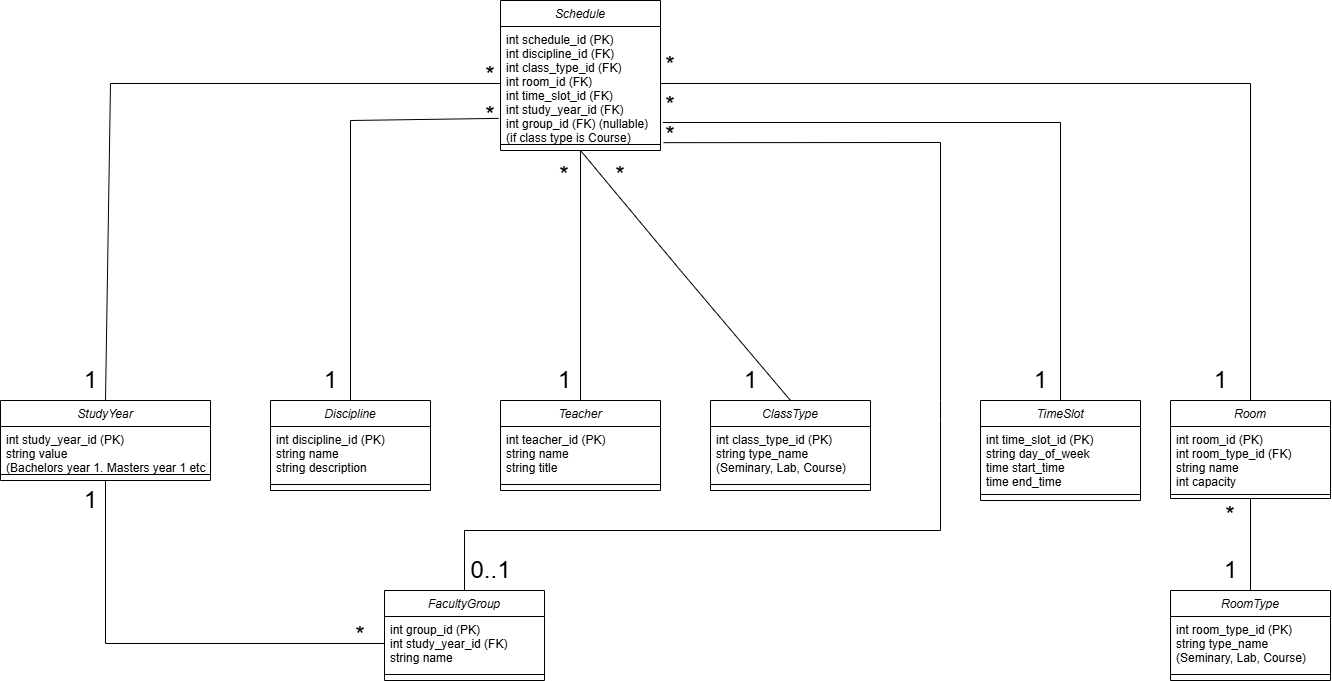

The diagram above was exported from draw.io. Its source (the exported page's mxGraphModel, read from the mxfile embedded in the PNG):
<mxGraphModel dx="3172" dy="2118" grid="1" gridSize="10" guides="1" tooltips="1" connect="1" arrows="1" fold="1" page="1" pageScale="1" pageWidth="827" pageHeight="1169" math="0" shadow="0">
  <root>
    <mxCell id="WIyWlLk6GJQsqaUBKTNV-0" />
    <mxCell id="WIyWlLk6GJQsqaUBKTNV-1" parent="WIyWlLk6GJQsqaUBKTNV-0" />
    <mxCell id="zkfFHV4jXpPFQw0GAbJ--0" value="Schedule" style="swimlane;fontStyle=2;align=center;verticalAlign=top;childLayout=stackLayout;horizontal=1;startSize=26;horizontalStack=0;resizeParent=1;resizeLast=0;collapsible=1;marginBottom=0;rounded=0;shadow=0;strokeWidth=1;" parent="WIyWlLk6GJQsqaUBKTNV-1" vertex="1">
      <mxGeometry x="370" y="-120" width="160" height="150" as="geometry">
        <mxRectangle x="360" y="90" width="160" height="26" as="alternateBounds" />
      </mxGeometry>
    </mxCell>
    <mxCell id="zkfFHV4jXpPFQw0GAbJ--1" value="int schedule_id (PK)&#10;int discipline_id (FK)&#10;int class_type_id (FK)&#10;int room_id (FK)&#10;int time_slot_id (FK)&#10;int study_year_id (FK)&#10;int group_id (FK) (nullable)&#10;(if class type is Course)" style="text;align=left;verticalAlign=top;spacingLeft=4;spacingRight=4;overflow=hidden;rotatable=0;points=[[0,0.5],[1,0.5]];portConstraint=eastwest;" parent="zkfFHV4jXpPFQw0GAbJ--0" vertex="1">
      <mxGeometry y="26" width="160" height="114" as="geometry" />
    </mxCell>
    <mxCell id="zkfFHV4jXpPFQw0GAbJ--4" value="" style="line;html=1;strokeWidth=1;align=left;verticalAlign=middle;spacingTop=-1;spacingLeft=3;spacingRight=3;rotatable=0;labelPosition=right;points=[];portConstraint=eastwest;" parent="zkfFHV4jXpPFQw0GAbJ--0" vertex="1">
      <mxGeometry y="140" width="160" height="8" as="geometry" />
    </mxCell>
    <mxCell id="e2GwIdpZELq_1W1v65EN-0" value="StudyYear" style="swimlane;fontStyle=2;align=center;verticalAlign=top;childLayout=stackLayout;horizontal=1;startSize=26;horizontalStack=0;resizeParent=1;resizeLast=0;collapsible=1;marginBottom=0;rounded=0;shadow=0;strokeWidth=1;" vertex="1" parent="WIyWlLk6GJQsqaUBKTNV-1">
      <mxGeometry x="-130" y="280" width="210" height="80" as="geometry">
        <mxRectangle x="360" y="90" width="160" height="26" as="alternateBounds" />
      </mxGeometry>
    </mxCell>
    <mxCell id="e2GwIdpZELq_1W1v65EN-1" value="int study_year_id (PK)&#10;string value&#10;(Bachelors year 1. Masters year 1 etc)&#10;&#10;" style="text;align=left;verticalAlign=top;spacingLeft=4;spacingRight=4;overflow=hidden;rotatable=0;points=[[0,0.5],[1,0.5]];portConstraint=eastwest;" vertex="1" parent="e2GwIdpZELq_1W1v65EN-0">
      <mxGeometry y="26" width="210" height="44" as="geometry" />
    </mxCell>
    <mxCell id="e2GwIdpZELq_1W1v65EN-2" value="" style="line;html=1;strokeWidth=1;align=left;verticalAlign=middle;spacingTop=-1;spacingLeft=3;spacingRight=3;rotatable=0;labelPosition=right;points=[];portConstraint=eastwest;" vertex="1" parent="e2GwIdpZELq_1W1v65EN-0">
      <mxGeometry y="70" width="210" height="8" as="geometry" />
    </mxCell>
    <mxCell id="e2GwIdpZELq_1W1v65EN-4" value="Discipline" style="swimlane;fontStyle=2;align=center;verticalAlign=top;childLayout=stackLayout;horizontal=1;startSize=26;horizontalStack=0;resizeParent=1;resizeLast=0;collapsible=1;marginBottom=0;rounded=0;shadow=0;strokeWidth=1;" vertex="1" parent="WIyWlLk6GJQsqaUBKTNV-1">
      <mxGeometry x="140" y="280" width="160" height="90" as="geometry">
        <mxRectangle x="360" y="90" width="160" height="26" as="alternateBounds" />
      </mxGeometry>
    </mxCell>
    <mxCell id="e2GwIdpZELq_1W1v65EN-5" value="int discipline_id (PK)&#10;string name&#10;string description" style="text;align=left;verticalAlign=top;spacingLeft=4;spacingRight=4;overflow=hidden;rotatable=0;points=[[0,0.5],[1,0.5]];portConstraint=eastwest;" vertex="1" parent="e2GwIdpZELq_1W1v65EN-4">
      <mxGeometry y="26" width="160" height="54" as="geometry" />
    </mxCell>
    <mxCell id="e2GwIdpZELq_1W1v65EN-6" value="" style="line;html=1;strokeWidth=1;align=left;verticalAlign=middle;spacingTop=-1;spacingLeft=3;spacingRight=3;rotatable=0;labelPosition=right;points=[];portConstraint=eastwest;" vertex="1" parent="e2GwIdpZELq_1W1v65EN-4">
      <mxGeometry y="80" width="160" height="8" as="geometry" />
    </mxCell>
    <mxCell id="e2GwIdpZELq_1W1v65EN-7" value="Teacher" style="swimlane;fontStyle=2;align=center;verticalAlign=top;childLayout=stackLayout;horizontal=1;startSize=26;horizontalStack=0;resizeParent=1;resizeLast=0;collapsible=1;marginBottom=0;rounded=0;shadow=0;strokeWidth=1;" vertex="1" parent="WIyWlLk6GJQsqaUBKTNV-1">
      <mxGeometry x="370" y="280" width="160" height="90" as="geometry">
        <mxRectangle x="360" y="90" width="160" height="26" as="alternateBounds" />
      </mxGeometry>
    </mxCell>
    <mxCell id="e2GwIdpZELq_1W1v65EN-8" value="int teacher_id (PK)&#10;string name&#10;string title&#10;" style="text;align=left;verticalAlign=top;spacingLeft=4;spacingRight=4;overflow=hidden;rotatable=0;points=[[0,0.5],[1,0.5]];portConstraint=eastwest;" vertex="1" parent="e2GwIdpZELq_1W1v65EN-7">
      <mxGeometry y="26" width="160" height="54" as="geometry" />
    </mxCell>
    <mxCell id="e2GwIdpZELq_1W1v65EN-9" value="" style="line;html=1;strokeWidth=1;align=left;verticalAlign=middle;spacingTop=-1;spacingLeft=3;spacingRight=3;rotatable=0;labelPosition=right;points=[];portConstraint=eastwest;" vertex="1" parent="e2GwIdpZELq_1W1v65EN-7">
      <mxGeometry y="80" width="160" height="8" as="geometry" />
    </mxCell>
    <mxCell id="e2GwIdpZELq_1W1v65EN-10" value="ClassType" style="swimlane;fontStyle=2;align=center;verticalAlign=top;childLayout=stackLayout;horizontal=1;startSize=26;horizontalStack=0;resizeParent=1;resizeLast=0;collapsible=1;marginBottom=0;rounded=0;shadow=0;strokeWidth=1;" vertex="1" parent="WIyWlLk6GJQsqaUBKTNV-1">
      <mxGeometry x="580" y="280" width="160" height="90" as="geometry">
        <mxRectangle x="360" y="90" width="160" height="26" as="alternateBounds" />
      </mxGeometry>
    </mxCell>
    <mxCell id="e2GwIdpZELq_1W1v65EN-11" value="int class_type_id (PK)&#10;string type_name&#10;(Seminary, Lab, Course)&#10;" style="text;align=left;verticalAlign=top;spacingLeft=4;spacingRight=4;overflow=hidden;rotatable=0;points=[[0,0.5],[1,0.5]];portConstraint=eastwest;" vertex="1" parent="e2GwIdpZELq_1W1v65EN-10">
      <mxGeometry y="26" width="160" height="54" as="geometry" />
    </mxCell>
    <mxCell id="e2GwIdpZELq_1W1v65EN-12" value="" style="line;html=1;strokeWidth=1;align=left;verticalAlign=middle;spacingTop=-1;spacingLeft=3;spacingRight=3;rotatable=0;labelPosition=right;points=[];portConstraint=eastwest;" vertex="1" parent="e2GwIdpZELq_1W1v65EN-10">
      <mxGeometry y="80" width="160" height="8" as="geometry" />
    </mxCell>
    <mxCell id="e2GwIdpZELq_1W1v65EN-13" value="TimeSlot" style="swimlane;fontStyle=2;align=center;verticalAlign=top;childLayout=stackLayout;horizontal=1;startSize=26;horizontalStack=0;resizeParent=1;resizeLast=0;collapsible=1;marginBottom=0;rounded=0;shadow=0;strokeWidth=1;" vertex="1" parent="WIyWlLk6GJQsqaUBKTNV-1">
      <mxGeometry x="850" y="280" width="160" height="100" as="geometry">
        <mxRectangle x="360" y="90" width="160" height="26" as="alternateBounds" />
      </mxGeometry>
    </mxCell>
    <mxCell id="e2GwIdpZELq_1W1v65EN-14" value="int time_slot_id (PK)&#10;string day_of_week&#10;time start_time&#10;time end_time" style="text;align=left;verticalAlign=top;spacingLeft=4;spacingRight=4;overflow=hidden;rotatable=0;points=[[0,0.5],[1,0.5]];portConstraint=eastwest;" vertex="1" parent="e2GwIdpZELq_1W1v65EN-13">
      <mxGeometry y="26" width="160" height="64" as="geometry" />
    </mxCell>
    <mxCell id="e2GwIdpZELq_1W1v65EN-15" value="" style="line;html=1;strokeWidth=1;align=left;verticalAlign=middle;spacingTop=-1;spacingLeft=3;spacingRight=3;rotatable=0;labelPosition=right;points=[];portConstraint=eastwest;" vertex="1" parent="e2GwIdpZELq_1W1v65EN-13">
      <mxGeometry y="90" width="160" height="8" as="geometry" />
    </mxCell>
    <mxCell id="e2GwIdpZELq_1W1v65EN-16" value="Room" style="swimlane;fontStyle=2;align=center;verticalAlign=top;childLayout=stackLayout;horizontal=1;startSize=26;horizontalStack=0;resizeParent=1;resizeLast=0;collapsible=1;marginBottom=0;rounded=0;shadow=0;strokeWidth=1;" vertex="1" parent="WIyWlLk6GJQsqaUBKTNV-1">
      <mxGeometry x="1040" y="280" width="160" height="98" as="geometry">
        <mxRectangle x="360" y="90" width="160" height="26" as="alternateBounds" />
      </mxGeometry>
    </mxCell>
    <mxCell id="e2GwIdpZELq_1W1v65EN-17" value="int room_id (PK)&#10;int room_type_id (FK)&#10;string name&#10;int capacity&#10;" style="text;align=left;verticalAlign=top;spacingLeft=4;spacingRight=4;overflow=hidden;rotatable=0;points=[[0,0.5],[1,0.5]];portConstraint=eastwest;" vertex="1" parent="e2GwIdpZELq_1W1v65EN-16">
      <mxGeometry y="26" width="160" height="64" as="geometry" />
    </mxCell>
    <mxCell id="e2GwIdpZELq_1W1v65EN-18" value="" style="line;html=1;strokeWidth=1;align=left;verticalAlign=middle;spacingTop=-1;spacingLeft=3;spacingRight=3;rotatable=0;labelPosition=right;points=[];portConstraint=eastwest;" vertex="1" parent="e2GwIdpZELq_1W1v65EN-16">
      <mxGeometry y="90" width="160" height="8" as="geometry" />
    </mxCell>
    <mxCell id="e2GwIdpZELq_1W1v65EN-19" value="RoomType" style="swimlane;fontStyle=2;align=center;verticalAlign=top;childLayout=stackLayout;horizontal=1;startSize=26;horizontalStack=0;resizeParent=1;resizeLast=0;collapsible=1;marginBottom=0;rounded=0;shadow=0;strokeWidth=1;" vertex="1" parent="WIyWlLk6GJQsqaUBKTNV-1">
      <mxGeometry x="1040" y="470" width="160" height="90" as="geometry">
        <mxRectangle x="360" y="90" width="160" height="26" as="alternateBounds" />
      </mxGeometry>
    </mxCell>
    <mxCell id="e2GwIdpZELq_1W1v65EN-20" value="int room_type_id (PK)&#10;string type_name&#10;(Seminary, Lab, Course)" style="text;align=left;verticalAlign=top;spacingLeft=4;spacingRight=4;overflow=hidden;rotatable=0;points=[[0,0.5],[1,0.5]];portConstraint=eastwest;" vertex="1" parent="e2GwIdpZELq_1W1v65EN-19">
      <mxGeometry y="26" width="160" height="54" as="geometry" />
    </mxCell>
    <mxCell id="e2GwIdpZELq_1W1v65EN-21" value="" style="line;html=1;strokeWidth=1;align=left;verticalAlign=middle;spacingTop=-1;spacingLeft=3;spacingRight=3;rotatable=0;labelPosition=right;points=[];portConstraint=eastwest;" vertex="1" parent="e2GwIdpZELq_1W1v65EN-19">
      <mxGeometry y="80" width="160" height="8" as="geometry" />
    </mxCell>
    <mxCell id="e2GwIdpZELq_1W1v65EN-22" value="FacultyGroup" style="swimlane;fontStyle=2;align=center;verticalAlign=top;childLayout=stackLayout;horizontal=1;startSize=26;horizontalStack=0;resizeParent=1;resizeLast=0;collapsible=1;marginBottom=0;rounded=0;shadow=0;strokeWidth=1;" vertex="1" parent="WIyWlLk6GJQsqaUBKTNV-1">
      <mxGeometry x="254" y="470" width="160" height="90" as="geometry">
        <mxRectangle x="360" y="90" width="160" height="26" as="alternateBounds" />
      </mxGeometry>
    </mxCell>
    <mxCell id="e2GwIdpZELq_1W1v65EN-23" value="int group_id (PK)&#10;int study_year_id (FK)&#10;string name" style="text;align=left;verticalAlign=top;spacingLeft=4;spacingRight=4;overflow=hidden;rotatable=0;points=[[0,0.5],[1,0.5]];portConstraint=eastwest;" vertex="1" parent="e2GwIdpZELq_1W1v65EN-22">
      <mxGeometry y="26" width="160" height="54" as="geometry" />
    </mxCell>
    <mxCell id="e2GwIdpZELq_1W1v65EN-24" value="" style="line;html=1;strokeWidth=1;align=left;verticalAlign=middle;spacingTop=-1;spacingLeft=3;spacingRight=3;rotatable=0;labelPosition=right;points=[];portConstraint=eastwest;" vertex="1" parent="e2GwIdpZELq_1W1v65EN-22">
      <mxGeometry y="80" width="160" height="8" as="geometry" />
    </mxCell>
    <mxCell id="e2GwIdpZELq_1W1v65EN-28" value="" style="endArrow=none;html=1;rounded=0;entryX=0.5;entryY=1;entryDx=0;entryDy=0;exitX=0.5;exitY=0;exitDx=0;exitDy=0;" edge="1" parent="WIyWlLk6GJQsqaUBKTNV-1" source="e2GwIdpZELq_1W1v65EN-19" target="e2GwIdpZELq_1W1v65EN-16">
      <mxGeometry width="50" height="50" relative="1" as="geometry">
        <mxPoint x="1060" y="390" as="sourcePoint" />
        <mxPoint x="1110" y="340" as="targetPoint" />
      </mxGeometry>
    </mxCell>
    <mxCell id="e2GwIdpZELq_1W1v65EN-29" value="" style="endArrow=none;html=1;rounded=0;entryX=0.5;entryY=1;entryDx=0;entryDy=0;" edge="1" parent="WIyWlLk6GJQsqaUBKTNV-1" target="zkfFHV4jXpPFQw0GAbJ--0">
      <mxGeometry width="50" height="50" relative="1" as="geometry">
        <mxPoint x="450" y="280" as="sourcePoint" />
        <mxPoint x="500" y="230" as="targetPoint" />
      </mxGeometry>
    </mxCell>
    <mxCell id="e2GwIdpZELq_1W1v65EN-30" value="" style="endArrow=none;html=1;rounded=0;entryX=-0.011;entryY=0.806;entryDx=0;entryDy=0;entryPerimeter=0;" edge="1" parent="WIyWlLk6GJQsqaUBKTNV-1" target="zkfFHV4jXpPFQw0GAbJ--1">
      <mxGeometry width="50" height="50" relative="1" as="geometry">
        <mxPoint x="220" y="280" as="sourcePoint" />
        <mxPoint x="270" y="230" as="targetPoint" />
        <Array as="points">
          <mxPoint x="220" />
        </Array>
      </mxGeometry>
    </mxCell>
    <mxCell id="e2GwIdpZELq_1W1v65EN-31" value="" style="endArrow=none;html=1;rounded=0;exitX=0.5;exitY=0;exitDx=0;exitDy=0;entryX=0;entryY=0.5;entryDx=0;entryDy=0;" edge="1" parent="WIyWlLk6GJQsqaUBKTNV-1" source="e2GwIdpZELq_1W1v65EN-0" target="zkfFHV4jXpPFQw0GAbJ--1">
      <mxGeometry width="50" height="50" relative="1" as="geometry">
        <mxPoint x="40" y="270" as="sourcePoint" />
        <mxPoint x="440" y="240" as="targetPoint" />
        <Array as="points">
          <mxPoint x="-20" y="-37" />
        </Array>
      </mxGeometry>
    </mxCell>
    <mxCell id="e2GwIdpZELq_1W1v65EN-32" value="" style="endArrow=none;html=1;rounded=0;entryX=0.5;entryY=0;entryDx=0;entryDy=0;" edge="1" parent="WIyWlLk6GJQsqaUBKTNV-1" target="e2GwIdpZELq_1W1v65EN-10">
      <mxGeometry width="50" height="50" relative="1" as="geometry">
        <mxPoint x="450" y="30" as="sourcePoint" />
        <mxPoint x="620" y="240" as="targetPoint" />
        <Array as="points">
          <mxPoint x="550" y="150" />
        </Array>
      </mxGeometry>
    </mxCell>
    <mxCell id="e2GwIdpZELq_1W1v65EN-33" value="" style="endArrow=none;html=1;rounded=0;exitX=1.015;exitY=0.842;exitDx=0;exitDy=0;entryX=0.5;entryY=0;entryDx=0;entryDy=0;exitPerimeter=0;" edge="1" parent="WIyWlLk6GJQsqaUBKTNV-1" source="zkfFHV4jXpPFQw0GAbJ--1" target="e2GwIdpZELq_1W1v65EN-13">
      <mxGeometry width="50" height="50" relative="1" as="geometry">
        <mxPoint x="570" y="290" as="sourcePoint" />
        <mxPoint x="620" y="240" as="targetPoint" />
        <Array as="points">
          <mxPoint x="930" y="2" />
        </Array>
      </mxGeometry>
    </mxCell>
    <mxCell id="e2GwIdpZELq_1W1v65EN-34" value="" style="endArrow=none;html=1;rounded=0;entryX=0.5;entryY=0;entryDx=0;entryDy=0;exitX=1;exitY=0.5;exitDx=0;exitDy=0;" edge="1" parent="WIyWlLk6GJQsqaUBKTNV-1" source="zkfFHV4jXpPFQw0GAbJ--1" target="e2GwIdpZELq_1W1v65EN-16">
      <mxGeometry width="50" height="50" relative="1" as="geometry">
        <mxPoint x="450" y="30" as="sourcePoint" />
        <mxPoint x="570" y="250" as="targetPoint" />
        <Array as="points">
          <mxPoint x="1120" y="-37" />
        </Array>
      </mxGeometry>
    </mxCell>
    <mxCell id="e2GwIdpZELq_1W1v65EN-35" value="" style="endArrow=none;html=1;rounded=0;entryX=0.5;entryY=0;entryDx=0;entryDy=0;" edge="1" parent="WIyWlLk6GJQsqaUBKTNV-1" target="e2GwIdpZELq_1W1v65EN-22">
      <mxGeometry width="50" height="50" relative="1" as="geometry">
        <mxPoint x="810" y="280" as="sourcePoint" />
        <mxPoint x="480" y="270" as="targetPoint" />
        <Array as="points">
          <mxPoint x="810" y="300" />
          <mxPoint x="810" y="410" />
          <mxPoint x="334" y="410" />
        </Array>
      </mxGeometry>
    </mxCell>
    <mxCell id="e2GwIdpZELq_1W1v65EN-36" value="" style="endArrow=none;html=1;rounded=0;entryX=1.019;entryY=1.019;entryDx=0;entryDy=0;entryPerimeter=0;" edge="1" parent="WIyWlLk6GJQsqaUBKTNV-1" target="zkfFHV4jXpPFQw0GAbJ--1">
      <mxGeometry width="50" height="50" relative="1" as="geometry">
        <mxPoint x="810" y="280" as="sourcePoint" />
        <mxPoint x="450" y="32.666666666666664" as="targetPoint" />
        <Array as="points">
          <mxPoint x="810" y="22" />
        </Array>
      </mxGeometry>
    </mxCell>
    <mxCell id="e2GwIdpZELq_1W1v65EN-37" value="" style="endArrow=none;html=1;rounded=0;entryX=0;entryY=0.5;entryDx=0;entryDy=0;exitX=0.5;exitY=1;exitDx=0;exitDy=0;" edge="1" parent="WIyWlLk6GJQsqaUBKTNV-1" source="e2GwIdpZELq_1W1v65EN-0" target="e2GwIdpZELq_1W1v65EN-23">
      <mxGeometry width="50" height="50" relative="1" as="geometry">
        <mxPoint x="280" y="310" as="sourcePoint" />
        <mxPoint x="330" y="260" as="targetPoint" />
        <Array as="points">
          <mxPoint x="-25" y="523" />
        </Array>
      </mxGeometry>
    </mxCell>
    <mxCell id="e2GwIdpZELq_1W1v65EN-50" value="&lt;font style=&quot;font-size: 24px;&quot;&gt;*&lt;/font&gt;" style="text;html=1;align=center;verticalAlign=middle;whiteSpace=wrap;rounded=0;" vertex="1" parent="WIyWlLk6GJQsqaUBKTNV-1">
      <mxGeometry x="404" y="40" width="60" height="30" as="geometry" />
    </mxCell>
    <mxCell id="e2GwIdpZELq_1W1v65EN-51" value="&lt;font style=&quot;font-size: 24px;&quot;&gt;1&lt;/font&gt;" style="text;html=1;align=center;verticalAlign=middle;resizable=0;points=[];autosize=1;strokeColor=none;fillColor=none;" vertex="1" parent="WIyWlLk6GJQsqaUBKTNV-1">
      <mxGeometry x="-60" y="240" width="40" height="40" as="geometry" />
    </mxCell>
    <mxCell id="e2GwIdpZELq_1W1v65EN-53" value="&lt;font style=&quot;font-size: 24px;&quot;&gt;1&lt;/font&gt;" style="text;html=1;align=center;verticalAlign=middle;resizable=0;points=[];autosize=1;strokeColor=none;fillColor=none;" vertex="1" parent="WIyWlLk6GJQsqaUBKTNV-1">
      <mxGeometry x="180" y="240" width="40" height="40" as="geometry" />
    </mxCell>
    <mxCell id="e2GwIdpZELq_1W1v65EN-54" value="&lt;font style=&quot;font-size: 24px;&quot;&gt;1&lt;/font&gt;" style="text;html=1;align=center;verticalAlign=middle;resizable=0;points=[];autosize=1;strokeColor=none;fillColor=none;" vertex="1" parent="WIyWlLk6GJQsqaUBKTNV-1">
      <mxGeometry x="414" y="240" width="40" height="40" as="geometry" />
    </mxCell>
    <mxCell id="e2GwIdpZELq_1W1v65EN-55" value="&lt;font style=&quot;font-size: 24px;&quot;&gt;1&lt;/font&gt;" style="text;html=1;align=center;verticalAlign=middle;resizable=0;points=[];autosize=1;strokeColor=none;fillColor=none;" vertex="1" parent="WIyWlLk6GJQsqaUBKTNV-1">
      <mxGeometry x="600" y="240" width="40" height="40" as="geometry" />
    </mxCell>
    <mxCell id="e2GwIdpZELq_1W1v65EN-56" value="&lt;font style=&quot;font-size: 24px;&quot;&gt;1&lt;/font&gt;" style="text;html=1;align=center;verticalAlign=middle;resizable=0;points=[];autosize=1;strokeColor=none;fillColor=none;" vertex="1" parent="WIyWlLk6GJQsqaUBKTNV-1">
      <mxGeometry x="890" y="240" width="40" height="40" as="geometry" />
    </mxCell>
    <mxCell id="e2GwIdpZELq_1W1v65EN-57" value="&lt;font style=&quot;font-size: 24px;&quot;&gt;1&lt;/font&gt;" style="text;html=1;align=center;verticalAlign=middle;resizable=0;points=[];autosize=1;strokeColor=none;fillColor=none;" vertex="1" parent="WIyWlLk6GJQsqaUBKTNV-1">
      <mxGeometry x="1070" y="240" width="40" height="40" as="geometry" />
    </mxCell>
    <mxCell id="e2GwIdpZELq_1W1v65EN-58" value="&lt;font style=&quot;font-size: 24px;&quot;&gt;*&lt;/font&gt;" style="text;html=1;align=center;verticalAlign=middle;whiteSpace=wrap;rounded=0;" vertex="1" parent="WIyWlLk6GJQsqaUBKTNV-1">
      <mxGeometry x="330" y="-60" width="60" height="30" as="geometry" />
    </mxCell>
    <mxCell id="e2GwIdpZELq_1W1v65EN-59" value="&lt;font style=&quot;font-size: 24px;&quot;&gt;*&lt;/font&gt;" style="text;html=1;align=center;verticalAlign=middle;whiteSpace=wrap;rounded=0;" vertex="1" parent="WIyWlLk6GJQsqaUBKTNV-1">
      <mxGeometry x="330" y="-20" width="60" height="30" as="geometry" />
    </mxCell>
    <mxCell id="e2GwIdpZELq_1W1v65EN-62" value="&lt;font style=&quot;font-size: 24px;&quot;&gt;*&lt;/font&gt;" style="text;html=1;align=center;verticalAlign=middle;whiteSpace=wrap;rounded=0;" vertex="1" parent="WIyWlLk6GJQsqaUBKTNV-1">
      <mxGeometry x="510" y="-70" width="60" height="30" as="geometry" />
    </mxCell>
    <mxCell id="e2GwIdpZELq_1W1v65EN-63" value="&lt;font style=&quot;font-size: 24px;&quot;&gt;*&lt;/font&gt;" style="text;html=1;align=center;verticalAlign=middle;whiteSpace=wrap;rounded=0;" vertex="1" parent="WIyWlLk6GJQsqaUBKTNV-1">
      <mxGeometry x="510" y="-30" width="60" height="30" as="geometry" />
    </mxCell>
    <mxCell id="e2GwIdpZELq_1W1v65EN-64" value="&lt;font style=&quot;font-size: 24px;&quot;&gt;*&lt;/font&gt;" style="text;html=1;align=center;verticalAlign=middle;whiteSpace=wrap;rounded=0;" vertex="1" parent="WIyWlLk6GJQsqaUBKTNV-1">
      <mxGeometry x="510" width="60" height="30" as="geometry" />
    </mxCell>
    <mxCell id="e2GwIdpZELq_1W1v65EN-65" value="&lt;font style=&quot;font-size: 24px;&quot;&gt;*&lt;/font&gt;" style="text;html=1;align=center;verticalAlign=middle;whiteSpace=wrap;rounded=0;" vertex="1" parent="WIyWlLk6GJQsqaUBKTNV-1">
      <mxGeometry x="460" y="40" width="60" height="30" as="geometry" />
    </mxCell>
    <mxCell id="e2GwIdpZELq_1W1v65EN-66" value="&lt;font style=&quot;font-size: 24px;&quot;&gt;1&lt;/font&gt;" style="text;html=1;align=center;verticalAlign=middle;resizable=0;points=[];autosize=1;strokeColor=none;fillColor=none;" vertex="1" parent="WIyWlLk6GJQsqaUBKTNV-1">
      <mxGeometry x="-60" y="360" width="40" height="40" as="geometry" />
    </mxCell>
    <mxCell id="e2GwIdpZELq_1W1v65EN-67" value="&lt;font style=&quot;font-size: 24px;&quot;&gt;*&lt;/font&gt;" style="text;html=1;align=center;verticalAlign=middle;whiteSpace=wrap;rounded=0;" vertex="1" parent="WIyWlLk6GJQsqaUBKTNV-1">
      <mxGeometry x="200" y="500" width="60" height="30" as="geometry" />
    </mxCell>
    <mxCell id="e2GwIdpZELq_1W1v65EN-70" value="&lt;font style=&quot;font-size: 24px;&quot;&gt;*&lt;/font&gt;" style="text;html=1;align=center;verticalAlign=middle;whiteSpace=wrap;rounded=0;" vertex="1" parent="WIyWlLk6GJQsqaUBKTNV-1">
      <mxGeometry x="1070" y="380" width="60" height="30" as="geometry" />
    </mxCell>
    <mxCell id="e2GwIdpZELq_1W1v65EN-71" value="&lt;font style=&quot;font-size: 24px;&quot;&gt;1&lt;/font&gt;" style="text;html=1;align=center;verticalAlign=middle;resizable=0;points=[];autosize=1;strokeColor=none;fillColor=none;" vertex="1" parent="WIyWlLk6GJQsqaUBKTNV-1">
      <mxGeometry x="1080" y="430" width="40" height="40" as="geometry" />
    </mxCell>
    <mxCell id="e2GwIdpZELq_1W1v65EN-73" value="&lt;font style=&quot;font-size: 24px;&quot;&gt;0..1&lt;/font&gt;" style="text;html=1;align=center;verticalAlign=middle;resizable=0;points=[];autosize=1;strokeColor=none;fillColor=none;" vertex="1" parent="WIyWlLk6GJQsqaUBKTNV-1">
      <mxGeometry x="330" y="430" width="60" height="40" as="geometry" />
    </mxCell>
  </root>
</mxGraphModel>